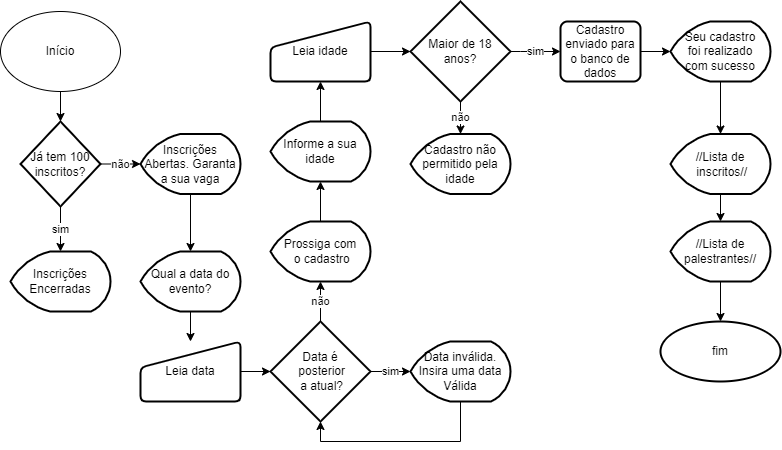

The diagram above was exported from draw.io. Its source (the exported page's mxGraphModel, read from the mxfile embedded in the PNG):
<mxGraphModel dx="868" dy="474" grid="1" gridSize="10" guides="1" tooltips="1" connect="1" arrows="1" fold="1" page="1" pageScale="1" pageWidth="827" pageHeight="1169" background="none" math="0" shadow="0">
  <root>
    <mxCell id="0" />
    <mxCell id="1" parent="0" />
    <mxCell id="Nwm-Vx5YWuyG7Ysf3GfF-9" value="" style="edgeStyle=orthogonalEdgeStyle;rounded=0;orthogonalLoop=1;jettySize=auto;html=1;" parent="1" source="Nwm-Vx5YWuyG7Ysf3GfF-1" edge="1">
      <mxGeometry relative="1" as="geometry">
        <mxPoint x="70" y="130" as="targetPoint" />
      </mxGeometry>
    </mxCell>
    <mxCell id="Nwm-Vx5YWuyG7Ysf3GfF-1" value="Início" style="ellipse;whiteSpace=wrap;html=1;" parent="1" vertex="1">
      <mxGeometry x="10" y="20" width="120" height="80" as="geometry" />
    </mxCell>
    <mxCell id="Nwm-Vx5YWuyG7Ysf3GfF-28" value="não" style="edgeStyle=orthogonalEdgeStyle;rounded=0;orthogonalLoop=1;jettySize=auto;html=1;" parent="1" source="Nwm-Vx5YWuyG7Ysf3GfF-23" target="Nwm-Vx5YWuyG7Ysf3GfF-27" edge="1">
      <mxGeometry relative="1" as="geometry" />
    </mxCell>
    <mxCell id="Nwm-Vx5YWuyG7Ysf3GfF-30" value="sim" style="edgeStyle=orthogonalEdgeStyle;rounded=0;orthogonalLoop=1;jettySize=auto;html=1;" parent="1" source="Nwm-Vx5YWuyG7Ysf3GfF-23" target="Nwm-Vx5YWuyG7Ysf3GfF-29" edge="1">
      <mxGeometry relative="1" as="geometry" />
    </mxCell>
    <mxCell id="Nwm-Vx5YWuyG7Ysf3GfF-23" value="Já tem 100 inscritos?" style="strokeWidth=2;html=1;shape=mxgraph.flowchart.decision;whiteSpace=wrap;" parent="1" vertex="1">
      <mxGeometry x="30" y="130" width="80" height="85" as="geometry" />
    </mxCell>
    <mxCell id="Nwm-Vx5YWuyG7Ysf3GfF-32" value="" style="edgeStyle=orthogonalEdgeStyle;rounded=0;orthogonalLoop=1;jettySize=auto;html=1;" parent="1" source="Nwm-Vx5YWuyG7Ysf3GfF-27" target="Nwm-Vx5YWuyG7Ysf3GfF-31" edge="1">
      <mxGeometry relative="1" as="geometry" />
    </mxCell>
    <mxCell id="Nwm-Vx5YWuyG7Ysf3GfF-27" value="Inscrições Abertas. Garanta a sua vaga" style="strokeWidth=2;html=1;shape=mxgraph.flowchart.display;whiteSpace=wrap;" parent="1" vertex="1">
      <mxGeometry x="150" y="142.5" width="100" height="60" as="geometry" />
    </mxCell>
    <mxCell id="Nwm-Vx5YWuyG7Ysf3GfF-29" value="Inscrições Encerradas" style="strokeWidth=2;html=1;shape=mxgraph.flowchart.display;whiteSpace=wrap;" parent="1" vertex="1">
      <mxGeometry x="20" y="260" width="100" height="60" as="geometry" />
    </mxCell>
    <mxCell id="Nwm-Vx5YWuyG7Ysf3GfF-34" value="" style="edgeStyle=orthogonalEdgeStyle;rounded=0;orthogonalLoop=1;jettySize=auto;html=1;" parent="1" source="Nwm-Vx5YWuyG7Ysf3GfF-31" target="Nwm-Vx5YWuyG7Ysf3GfF-33" edge="1">
      <mxGeometry relative="1" as="geometry" />
    </mxCell>
    <mxCell id="Nwm-Vx5YWuyG7Ysf3GfF-31" value="Qual a data do evento?" style="strokeWidth=2;html=1;shape=mxgraph.flowchart.display;whiteSpace=wrap;" parent="1" vertex="1">
      <mxGeometry x="150" y="260" width="100" height="60" as="geometry" />
    </mxCell>
    <mxCell id="Nwm-Vx5YWuyG7Ysf3GfF-36" value="" style="edgeStyle=orthogonalEdgeStyle;rounded=0;orthogonalLoop=1;jettySize=auto;html=1;" parent="1" source="Nwm-Vx5YWuyG7Ysf3GfF-33" target="Nwm-Vx5YWuyG7Ysf3GfF-35" edge="1">
      <mxGeometry relative="1" as="geometry" />
    </mxCell>
    <mxCell id="Nwm-Vx5YWuyG7Ysf3GfF-33" value="Leia data" style="html=1;strokeWidth=2;shape=manualInput;whiteSpace=wrap;rounded=1;size=26;arcSize=11;" parent="1" vertex="1">
      <mxGeometry x="150" y="350" width="100" height="60" as="geometry" />
    </mxCell>
    <mxCell id="Nwm-Vx5YWuyG7Ysf3GfF-38" value="sim" style="edgeStyle=orthogonalEdgeStyle;rounded=0;orthogonalLoop=1;jettySize=auto;html=1;" parent="1" source="Nwm-Vx5YWuyG7Ysf3GfF-35" target="Nwm-Vx5YWuyG7Ysf3GfF-37" edge="1">
      <mxGeometry relative="1" as="geometry" />
    </mxCell>
    <mxCell id="Nwm-Vx5YWuyG7Ysf3GfF-42" value="não" style="edgeStyle=orthogonalEdgeStyle;rounded=0;orthogonalLoop=1;jettySize=auto;html=1;" parent="1" source="Nwm-Vx5YWuyG7Ysf3GfF-35" target="Nwm-Vx5YWuyG7Ysf3GfF-41" edge="1">
      <mxGeometry relative="1" as="geometry" />
    </mxCell>
    <mxCell id="Nwm-Vx5YWuyG7Ysf3GfF-35" value="Data é&lt;br&gt;&amp;nbsp;posterior&lt;br&gt;&amp;nbsp;a atual?" style="strokeWidth=2;html=1;shape=mxgraph.flowchart.decision;whiteSpace=wrap;" parent="1" vertex="1">
      <mxGeometry x="280" y="330" width="100" height="100" as="geometry" />
    </mxCell>
    <mxCell id="Nwm-Vx5YWuyG7Ysf3GfF-40" value="" style="edgeStyle=orthogonalEdgeStyle;rounded=0;orthogonalLoop=1;jettySize=auto;html=1;entryX=0.5;entryY=1;entryDx=0;entryDy=0;entryPerimeter=0;" parent="1" source="Nwm-Vx5YWuyG7Ysf3GfF-37" target="Nwm-Vx5YWuyG7Ysf3GfF-35" edge="1">
      <mxGeometry relative="1" as="geometry">
        <mxPoint x="470" y="460" as="targetPoint" />
        <Array as="points">
          <mxPoint x="470" y="450" />
          <mxPoint x="330" y="450" />
        </Array>
      </mxGeometry>
    </mxCell>
    <mxCell id="Nwm-Vx5YWuyG7Ysf3GfF-37" value="Data inválida.&lt;br&gt;Insira uma data Válida" style="strokeWidth=2;html=1;shape=mxgraph.flowchart.display;whiteSpace=wrap;" parent="1" vertex="1">
      <mxGeometry x="420" y="350" width="100" height="60" as="geometry" />
    </mxCell>
    <mxCell id="Nwm-Vx5YWuyG7Ysf3GfF-44" value="" style="edgeStyle=orthogonalEdgeStyle;rounded=0;orthogonalLoop=1;jettySize=auto;html=1;" parent="1" source="Nwm-Vx5YWuyG7Ysf3GfF-41" target="Nwm-Vx5YWuyG7Ysf3GfF-43" edge="1">
      <mxGeometry relative="1" as="geometry" />
    </mxCell>
    <mxCell id="Nwm-Vx5YWuyG7Ysf3GfF-41" value="Prossiga com&lt;br&gt;&amp;nbsp;o cadastro" style="strokeWidth=2;html=1;shape=mxgraph.flowchart.display;whiteSpace=wrap;" parent="1" vertex="1">
      <mxGeometry x="280" y="230" width="100" height="60" as="geometry" />
    </mxCell>
    <mxCell id="Nwm-Vx5YWuyG7Ysf3GfF-46" value="" style="edgeStyle=orthogonalEdgeStyle;rounded=0;orthogonalLoop=1;jettySize=auto;html=1;" parent="1" source="Nwm-Vx5YWuyG7Ysf3GfF-43" target="Nwm-Vx5YWuyG7Ysf3GfF-45" edge="1">
      <mxGeometry relative="1" as="geometry" />
    </mxCell>
    <mxCell id="Nwm-Vx5YWuyG7Ysf3GfF-43" value="Informe a sua idade" style="strokeWidth=2;html=1;shape=mxgraph.flowchart.display;whiteSpace=wrap;" parent="1" vertex="1">
      <mxGeometry x="280" y="130" width="100" height="60" as="geometry" />
    </mxCell>
    <mxCell id="Nwm-Vx5YWuyG7Ysf3GfF-48" value="" style="edgeStyle=orthogonalEdgeStyle;rounded=0;orthogonalLoop=1;jettySize=auto;html=1;" parent="1" source="Nwm-Vx5YWuyG7Ysf3GfF-45" target="Nwm-Vx5YWuyG7Ysf3GfF-47" edge="1">
      <mxGeometry relative="1" as="geometry" />
    </mxCell>
    <mxCell id="Nwm-Vx5YWuyG7Ysf3GfF-45" value="Leia idade" style="html=1;strokeWidth=2;shape=manualInput;whiteSpace=wrap;rounded=1;size=26;arcSize=11;" parent="1" vertex="1">
      <mxGeometry x="280" y="30" width="100" height="60" as="geometry" />
    </mxCell>
    <mxCell id="Nwm-Vx5YWuyG7Ysf3GfF-50" value="não" style="edgeStyle=orthogonalEdgeStyle;rounded=0;orthogonalLoop=1;jettySize=auto;html=1;" parent="1" source="Nwm-Vx5YWuyG7Ysf3GfF-47" target="Nwm-Vx5YWuyG7Ysf3GfF-49" edge="1">
      <mxGeometry relative="1" as="geometry" />
    </mxCell>
    <mxCell id="Nwm-Vx5YWuyG7Ysf3GfF-60" value="sim" style="edgeStyle=orthogonalEdgeStyle;rounded=0;orthogonalLoop=1;jettySize=auto;html=1;" parent="1" source="Nwm-Vx5YWuyG7Ysf3GfF-47" target="Nwm-Vx5YWuyG7Ysf3GfF-59" edge="1">
      <mxGeometry relative="1" as="geometry">
        <Array as="points">
          <mxPoint x="530" y="60" />
          <mxPoint x="530" y="60" />
        </Array>
      </mxGeometry>
    </mxCell>
    <mxCell id="Nwm-Vx5YWuyG7Ysf3GfF-47" value="Maior de 18 anos?" style="strokeWidth=2;html=1;shape=mxgraph.flowchart.decision;whiteSpace=wrap;" parent="1" vertex="1">
      <mxGeometry x="420" y="10" width="100" height="100" as="geometry" />
    </mxCell>
    <mxCell id="Nwm-Vx5YWuyG7Ysf3GfF-49" value="Cadastro não&lt;br&gt;permitido pela&lt;br&gt;idade" style="strokeWidth=2;html=1;shape=mxgraph.flowchart.display;whiteSpace=wrap;" parent="1" vertex="1">
      <mxGeometry x="420" y="142.5" width="100" height="60" as="geometry" />
    </mxCell>
    <mxCell id="Nwm-Vx5YWuyG7Ysf3GfF-54" value="" style="edgeStyle=orthogonalEdgeStyle;rounded=0;orthogonalLoop=1;jettySize=auto;html=1;" parent="1" source="Nwm-Vx5YWuyG7Ysf3GfF-51" target="Nwm-Vx5YWuyG7Ysf3GfF-53" edge="1">
      <mxGeometry relative="1" as="geometry" />
    </mxCell>
    <mxCell id="Nwm-Vx5YWuyG7Ysf3GfF-51" value="Seu cadastro&lt;br&gt;foi realizado&lt;br&gt;com sucesso" style="strokeWidth=2;html=1;shape=mxgraph.flowchart.display;whiteSpace=wrap;" parent="1" vertex="1">
      <mxGeometry x="680" y="30" width="100" height="60" as="geometry" />
    </mxCell>
    <mxCell id="Nwm-Vx5YWuyG7Ysf3GfF-56" value="" style="edgeStyle=orthogonalEdgeStyle;rounded=0;orthogonalLoop=1;jettySize=auto;html=1;" parent="1" source="Nwm-Vx5YWuyG7Ysf3GfF-53" target="Nwm-Vx5YWuyG7Ysf3GfF-55" edge="1">
      <mxGeometry relative="1" as="geometry" />
    </mxCell>
    <mxCell id="Nwm-Vx5YWuyG7Ysf3GfF-53" value="//Lista de&lt;br&gt;&amp;nbsp;inscritos//" style="strokeWidth=2;html=1;shape=mxgraph.flowchart.display;whiteSpace=wrap;" parent="1" vertex="1">
      <mxGeometry x="680" y="142.5" width="100" height="60" as="geometry" />
    </mxCell>
    <mxCell id="Nwm-Vx5YWuyG7Ysf3GfF-58" value="" style="edgeStyle=orthogonalEdgeStyle;rounded=0;orthogonalLoop=1;jettySize=auto;html=1;" parent="1" source="Nwm-Vx5YWuyG7Ysf3GfF-55" target="Nwm-Vx5YWuyG7Ysf3GfF-57" edge="1">
      <mxGeometry relative="1" as="geometry" />
    </mxCell>
    <mxCell id="Nwm-Vx5YWuyG7Ysf3GfF-55" value="//Lista de palestrantes//" style="strokeWidth=2;html=1;shape=mxgraph.flowchart.display;whiteSpace=wrap;" parent="1" vertex="1">
      <mxGeometry x="680" y="230" width="100" height="60" as="geometry" />
    </mxCell>
    <mxCell id="Nwm-Vx5YWuyG7Ysf3GfF-57" value="fim" style="ellipse;whiteSpace=wrap;html=1;strokeWidth=2;" parent="1" vertex="1">
      <mxGeometry x="670" y="330" width="120" height="60" as="geometry" />
    </mxCell>
    <mxCell id="Nwm-Vx5YWuyG7Ysf3GfF-61" value="" style="edgeStyle=orthogonalEdgeStyle;rounded=0;orthogonalLoop=1;jettySize=auto;html=1;" parent="1" source="Nwm-Vx5YWuyG7Ysf3GfF-59" target="Nwm-Vx5YWuyG7Ysf3GfF-51" edge="1">
      <mxGeometry relative="1" as="geometry" />
    </mxCell>
    <mxCell id="Nwm-Vx5YWuyG7Ysf3GfF-59" value="Cadastro enviado para o banco de dados" style="rounded=1;whiteSpace=wrap;html=1;absoluteArcSize=1;arcSize=14;strokeWidth=2;" parent="1" vertex="1">
      <mxGeometry x="570" y="30" width="80" height="60" as="geometry" />
    </mxCell>
  </root>
</mxGraphModel>